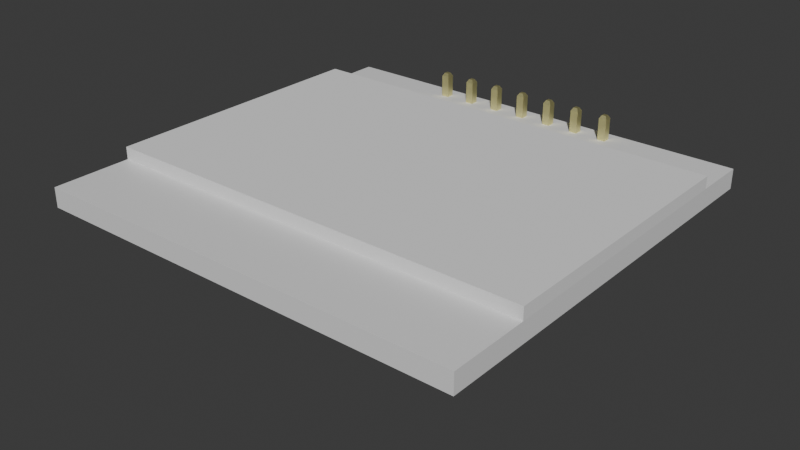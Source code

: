 # Source: Oled.blend  (saved by Blender 4.4.32; exported with 4.5.12 LTS)
import bpy
from mathutils import Matrix  # noqa: F401  (used for matrix-valued properties, if any)

bpy.ops.wm.read_factory_settings(use_empty=True)
scene = bpy.context.scene
scene.name = 'Scene'

# ---- collections
col_collection = bpy.data.collections.new('Collection'); scene.collection.children.link(col_collection)
col_collection_2 = bpy.data.collections.new('Collection 2'); scene.collection.children.link(col_collection_2)

# ---- materials (node trees are filled in below, after node groups)
mat_material = bpy.data.materials.new('Material')
mat_material.alpha_threshold = 0.0
mat_material.roughness = 0.5
mat_material.line_color = (0.0, 0.0, 0.0, 1.0)
mat_m20_9990345_color_1_004 = bpy.data.materials.new('m20-9990345_color_1.004')
mat_m20_9990345_color_1_004.diffuse_color = (0.298, 0.298, 0.298, 1.0)
mat_m20_9990345_color_1_004.roughness = 1.0
mat_gold = bpy.data.materials.new('Gold')
mat_gold.diffuse_color = (0.9714, 0.9167, 0.4554, 1.0)
mat_gold.roughness = 0.5
mat_gold.metallic = 1.0

# ---- material node trees
mat_material.use_nodes = True; mat_material.node_tree.nodes.clear()
_N = mat_material.node_tree.nodes; _L = mat_material.node_tree.links
n0 = _N.new('ShaderNodeOutputMaterial'); n0.name = 'Material Output'; n0.location = (300, 300)
n1 = _N.new('ShaderNodeBsdfPrincipled'); n1.name = 'Principled BSDF'; n1.location = (10, 300)
n1.inputs[3].default_value = 1.45
_L.new(n1.outputs[0], n0.inputs[0])
n0.is_active_output = True
mat_m20_9990345_color_1_004.use_nodes = True; mat_m20_9990345_color_1_004.node_tree.nodes.clear()
_N = mat_m20_9990345_color_1_004.node_tree.nodes; _L = mat_m20_9990345_color_1_004.node_tree.links
n0 = _N.new('ShaderNodeBsdfPrincipled'); n0.name = 'Principled BSDF'; n0.location = (0, 300)
n0.inputs[0].default_value = (0.298, 0.298, 0.298, 1.0)
n0.inputs[2].default_value = 1.0
n0.inputs[13].default_value = 0.298
n0.inputs[27].default_value = (0.0, 0.0, 0.0, 1.0)
n0.inputs[28].default_value = 1.0
n1 = _N.new('ShaderNodeOutputMaterial'); n1.name = 'Material Output'; n1.location = (280, 300)
_L.new(n0.outputs[0], n1.inputs[0])
n1.is_active_output = True
mat_gold.use_nodes = True; mat_gold.node_tree.nodes.clear()
_N = mat_gold.node_tree.nodes; _L = mat_gold.node_tree.links
n0 = _N.new('ShaderNodeBsdfPrincipled'); n0.name = 'Principled BSDF'; n0.location = (0, 300)
n0.inputs[0].default_value = (0.9714, 0.9167, 0.4554, 1.0)
n0.inputs[1].default_value = 1.0
n0.inputs[27].default_value = (0.0, 0.0, 0.0, 1.0)
n0.inputs[28].default_value = 1.0
n1 = _N.new('ShaderNodeOutputMaterial'); n1.name = 'Material Output'; n1.location = (280, 300)
_L.new(n0.outputs[0], n1.inputs[0])
n1.is_active_output = True

# ---- world
world_world = bpy.data.worlds.new('World'); scene.world = world_world
world_world.use_nodes = True; world_world.node_tree.nodes.clear()
_N = world_world.node_tree.nodes; _L = world_world.node_tree.links
n0 = _N.new('ShaderNodeOutputWorld'); n0.name = 'World Output'; n0.location = (300, 300)
n1 = _N.new('ShaderNodeBackground'); n1.name = 'Background'; n1.location = (10, 300)
n1.inputs[0].default_value = (0.05088, 0.05088, 0.05088, 1.0)
_L.new(n1.outputs[0], n0.inputs[0])
n0.is_active_output = True
world_world.color = (0.05088, 0.05088, 0.05088)
world_world.sun_shadow_jitter_overblur = 0.0

# ---- meshes
me_cube = bpy.data.meshes.new('Cube')
me_cube.from_pydata([(1.0, 1.0, 1.0), (1.0, 1.0, -1.0), (1.0, -1.0, 1.0), (1.0, -1.0, -1.0), (-1.0, 1.0, 1.0), (-1.0, 1.0, -1.0), (-1.0, -1.0, 1.0), (-1.0, -1.0, -1.0)], [], [(0, 4, 6, 2), (3, 2, 6, 7), (7, 6, 4, 5), (5, 1, 3, 7), (1, 0, 2, 3), (5, 4, 0, 1)])
_uv = me_cube.uv_layers.new(name='UVMap')
_uv.uv.foreach_set('vector', [0.625, 0.5, 0.875, 0.5, 0.875, 0.75, 0.625, 0.75, 0.375, 0.75, 0.625, 0.75, 0.625, 1.0, 0.375, 1.0, 0.375, 0.0, 0.625, 0.0, 0.625, 0.25, 0.375, 0.25, 0.125, 0.5, 0.375, 0.5, 0.375, 0.75, 0.125, 0.75, 0.375, 0.5, 0.625, 0.5, 0.625, 0.75, 0.375, 0.75, 0.375, 0.25, 0.625, 0.25, 0.625, 0.5, 0.375, 0.5])
me_cube.materials.append(mat_material)
me_cube.use_mirror_vertex_groups = False
me_cube.update()
me_1xpin = bpy.data.meshes.new('1xPin')
me_1xpin.from_pydata([(-0.81, 0.0, 1.27), (-0.205, 5.58, -0.165), (-1.06, 0.0, 1.02), (-0.205, 5.58, 0.165), (-0.358, 0.0, 0.318), (0.125, 5.58, -0.165), (-1.06, 0.0, -1.02), (0.125, 5.58, 0.165), (-0.358, 0.0, -0.318), (-0.358, 5.316, 0.318), (-0.358, 5.316, -0.318), (-0.81, 0.0, -1.27), (0.73, 0.0, -1.27), (0.278, 5.316, 0.318), (0.278, 0.0, -0.318), (0.278, 5.316, -0.318), (0.98, 0.0, -1.02), (-0.358, -5.836, -0.318), (0.98, 0.0, 1.02), (0.278, -5.836, -0.318), (0.278, 0.0, 0.318), (-0.358, -5.836, 0.318), (0.73, 0.0, 1.27), (0.278, -5.836, 0.318), (-1.31, 0.25, 0.77), (0.125, -6.1, 0.165), (-1.31, 0.25, -0.77), (0.125, -6.1, -0.165), (-0.205, -6.1, 0.165), (-1.31, 1.69, -0.77), (-0.81, 1.94, -1.27), (-0.205, -6.1, -0.165), (-1.06, 1.94, -1.02), (0.73, 1.94, -1.27), (0.73, 1.94, -0.77), (-0.81, 1.94, 1.27), (-0.81, 1.94, 0.77), (0.73, 1.94, 1.27), (0.73, 1.94, 0.77), (-0.81, 1.94, -0.77), (-1.06, 1.94, 1.02), (-0.358, 1.94, -0.318), (0.278, 1.94, -0.318), (0.278, 1.94, 0.318), (-0.358, 1.94, 0.318), (0.98, 1.94, 1.02), (0.98, 1.94, -1.02), (-1.31, 1.69, 0.77), (1.23, 1.69, -0.77), (1.23, 0.25, -0.77), (1.23, 0.25, 0.77), (1.23, 1.69, 0.77), (-0.358, 0.0, 0.01483), (-0.02517, 0.0, -0.318), (0.278, 0.0, 0.01483), (-0.02517, 0.0, 0.318), (0.08547, 1.94, -0.318), (0.278, 1.94, 0.1255), (0.08547, 1.94, 0.318), (-0.358, 1.94, 0.1255)], [], [(0, 2, 4), (4, 2, 6), (6, 8, 52, 4), (8, 6, 11), (8, 11, 12), (8, 12, 14, 53), (16, 14, 12), (18, 14, 16), (18, 20, 54, 14), (22, 20, 18), (22, 4, 55, 20), (22, 0, 4), (24, 26, 2), (2, 26, 6), (6, 26, 11), (11, 26, 29), (11, 29, 30), (30, 29, 32), (33, 12, 30), (30, 12, 11), (37, 35, 22), (22, 35, 0), (30, 32, 39), (39, 32, 40), (39, 40, 36), (36, 40, 35), (42, 34, 41, 56), (57, 43, 34, 42), (38, 34, 43), (58, 44, 38, 43), (38, 44, 36), (59, 41, 36, 44), (41, 39, 36), (41, 34, 39), (37, 45, 38), (38, 45, 46), (38, 46, 34), (34, 46, 33), (29, 47, 32), (32, 47, 40), (24, 47, 29, 26), (40, 47, 35), (35, 47, 24), (35, 24, 0), (0, 24, 2), (46, 48, 33), (33, 48, 49), (33, 49, 12), (12, 49, 16), (18, 16, 50), (50, 16, 49), (45, 37, 51), (51, 37, 22), (51, 22, 50), (50, 22, 18), (51, 48, 45), (45, 48, 46), (48, 51, 49), (49, 51, 50), (36, 35, 37, 38), (34, 33, 30, 39), (1, 3, 5), (5, 3, 7), (3, 1, 9), (9, 1, 10), (7, 3, 13), (13, 3, 9), (5, 7, 15), (15, 7, 13), (1, 5, 10), (10, 5, 15), (8, 53, 17), (10, 15, 56, 41), (42, 56, 15), (19, 17, 53, 14), (9, 10, 41, 59), (52, 8, 17), (59, 44, 9), (17, 21, 4, 52), (4, 21, 55), (58, 13, 9, 44), (43, 13, 58), (55, 21, 23, 20), (42, 15, 13, 57), (54, 19, 14), (57, 13, 43), (23, 19, 54, 20), (25, 27, 23), (23, 27, 19), (28, 31, 25), (25, 31, 27), (31, 28, 17), (17, 28, 21), (27, 31, 19), (19, 31, 17), (28, 25, 21), (21, 25, 23)])
me_1xpin.polygons.foreach_set('use_smooth', [True] * 97)
me_1xpin.polygons.foreach_set('material_index', [0, 0, 0, 0, 0, 0, 0, 0, 0, 0, 0, 0, 0, 0, 0, 0, 0, 0, 0, 0, 0, 0, 0, 0, 0, 0, 0, 0, 0, 0, 0, 0, 0, 0, 0, 0, 0, 0, 0, 0, 0, 0, 0, 0, 0, 0, 0, 0, 0, 0, 0, 0, 0, 0, 0, 0, 0, 0, 0, 0, 0, 1, 1, 1, 1, 1, 1, 1, 1, 1, 1, 1, 1, 1, 1, 1, 1, 1, 1, 1, 1, 1, 1, 1, 1, 1, 1, 1, 1, 1, 1, 1, 1, 1, 1, 1, 1])
_k = set([(0, 2), (0, 22), (0, 35), (1, 3), (1, 5), (1, 10), (2, 6), (2, 24), (3, 7), (3, 9), (4, 21), (4, 52), (4, 55), (5, 7), (5, 15), (6, 11), (6, 26), (7, 13), (8, 17), (8, 52), (8, 53), (9, 10), (9, 13), (9, 44), (10, 15), (10, 41), (11, 12), (11, 30), (12, 16), (12, 33), (13, 15), (13, 43), (14, 19), (14, 53), (14, 54), (15, 42), (16, 18), (16, 49), (17, 19), (17, 21), (17, 31), (18, 22), (18, 50), (19, 23), (19, 27), (20, 23), (20, 54), (20, 55), (21, 23), (21, 28), (22, 37), (23, 25), (24, 26), (24, 47), (25, 27), (25, 28), (26, 29), (27, 31), (28, 31), (29, 32), (29, 47), (30, 32), (30, 33), (32, 40), (33, 46), (35, 37), (35, 40), (37, 45), (40, 47), (41, 56), (41, 59), (42, 56), (42, 57), (43, 57), (43, 58), (44, 58), (44, 59), (45, 46), (45, 51), (46, 48), (48, 49), (48, 51), (49, 50), (50, 51)])
me_1xpin.attributes.new('sharp_edge', 'BOOLEAN', 'EDGE').data.foreach_set('value', [ (min(e.vertices), max(e.vertices)) in _k for e in me_1xpin.edges])
me_1xpin.materials.append(mat_m20_9990345_color_1_004)
me_1xpin.materials.append(mat_gold)
me_1xpin.update()
me_1xpin.normals_split_custom_set([tuple(v) for v in zip(*[iter([0.0, -1.0, 0.0, 0.0, -1.0, 0.0, 0.0, -1.0, 0.0, 0.0, -1.0, 0.0, 0.0, -1.0, 0.0, 0.0, -1.0, 0.0, 0.0, -1.0, 0.0, 0.0, -1.0, 0.0, 0.0, -1.0, 0.0, 0.0, -1.0, 0.0, 0.0, -1.0, 0.0, 0.0, -1.0, 0.0, 0.0, -1.0, 0.0, 0.0, -1.0, 0.0, 0.0, -1.0, 0.0, 0.0, -1.0, 0.0, 0.0, -1.0, 0.0, 0.0, -1.0, 0.0, 0.0, -1.0, 0.0, 0.0, -1.0, 0.0, 0.0, -1.0, 0.0, 0.0, -1.0, 0.0, 0.0, -1.0, 0.0, 0.0, -1.0, 0.0, 0.0, -1.0, 0.0, 0.0, -1.0, 0.0, 0.0, -1.0, 0.0, 0.0, -1.0, 0.0, 0.0, -1.0, 0.0, 0.0, -1.0, 0.0, 0.0, -1.0, 0.0, 0.0, -1.0, 0.0, 0.0, -1.0, 0.0, 0.0, -1.0, 0.0, 0.0, -1.0, 0.0, 0.0, -1.0, 0.0, 0.0, -1.0, 0.0, 0.0, -1.0, 0.0, 0.0, -1.0, 0.0, 0.0, -1.0, 0.0, -0.7071, -0.7071, 0.0, -0.7071, -0.7071, 0.0, -0.7071, -0.7071, 0.0, -0.7071, -0.7071, 0.0, -0.7071, -0.7071, 0.0, -0.7071, -0.7071, 0.0, -0.7071, 0.0, -0.7071, -0.7071, 0.0, -0.7071, -0.7071, 0.0, -0.7071, -0.7071, 0.0, -0.7071, -0.7071, 0.0, -0.7071, -0.7071, 0.0, -0.7071, -0.7071, 0.0, -0.7071, -0.7071, 0.0, -0.7071, -0.7071, 0.0, -0.7071, -0.7071, 0.0, -0.7071, -0.7071, 0.0, -0.7071, -0.7071, 0.0, -0.7071, 0.0, 0.0, -1.0, 0.0, 0.0, -1.0, 0.0, 0.0, -1.0, 0.0, 0.0, -1.0, 0.0, 0.0, -1.0, 0.0, 0.0, -1.0, 0.0, 0.0, 1.0, 0.0, 0.0, 1.0, 0.0, 0.0, 1.0, 0.0, 0.0, 1.0, 0.0, 0.0, 1.0, 0.0, 0.0, 1.0, 0.0, 1.0, 0.0, 0.0, 1.0, 0.0, 0.0, 1.0, 0.0, 0.0, 1.0, 0.0, 0.0, 1.0, 0.0, 0.0, 1.0, 0.0, 0.0, 1.0, 0.0, 0.0, 1.0, 0.0, 0.0, 1.0, 2.141e-08, 0.0, 1.0, 2.141e-08, 0.0, 1.0, 0.0, 0.0, 1.0, 0.0, 0.0, 1.0, 0.0, 0.0, 1.0, 0.0, 0.0, 1.0, 0.0, 0.0, 1.0, 0.0, 0.0, 1.0, 0.0, 0.0, 1.0, -4.147e-07, 0.0, 1.0, 0.0, 0.0, 1.0, 0.0, 0.0, 1.0, -4.096e-08, 0.0, 1.0, 0.0, 0.0, 1.0, -4.147e-07, 0.0, 1.0, -8.294e-07, 0.0, 1.0, 2.029e-09, 0.0, 1.0, -4.096e-08, 0.0, 1.0, -4.147e-07, 0.0, 1.0, -4.096e-08, 0.0, 1.0, 2.029e-09, 0.0, 1.0, 2.141e-08, 0.0, 1.0, 0.0, 0.0, 1.0, 0.0, 0.0, 1.0, 2.141e-08, 0.0, 1.0, 2.029e-09, 0.0, 1.0, 0.0, 0.0, 1.0, 0.0, 0.0, 1.0, 2.141e-08, 0.0, 1.0, 0.0, 0.0, 1.0, 0.0, 0.0, 1.0, 0.0, 0.0, 1.0, 0.0, 0.0, 1.0, 0.0, 0.0, 1.0, -4.096e-08, 0.0, 1.0, -4.096e-08, 0.0, 1.0, 0.0, 0.0, 1.0, 0.0, 0.0, 1.0, -4.096e-08, 0.0, 1.0, 0.0, 0.0, 1.0, 0.0, 0.0, 1.0, 0.0, 0.0, 1.0, 0.0, 0.0, 1.0, 0.0, -0.7071, 0.7071, 0.0, -0.7071, 0.7071, 0.0, -0.7071, 0.7071, 0.0, -0.7071, 0.7071, 0.0, -0.7071, 0.7071, 0.0, -0.7071, 0.7071, 0.0, -1.0, 0.0, 0.0, -1.0, 0.0, 0.0, -1.0, 0.0, 0.0, -1.0, 0.0, 0.0, -0.7071, 0.0, 0.7071, -0.7071, 0.0, 0.7071, -0.7071, 0.0, 0.7071, -0.7071, 0.0, 0.7071, -0.7071, 0.0, 0.7071, -0.7071, 0.0, 0.7071, -0.7071, 0.0, 0.7071, -0.7071, 0.0, 0.7071, -0.7071, 0.0, 0.7071, -0.7071, 0.0, 0.7071, -0.7071, 0.0, 0.7071, -0.7071, 0.0, 0.7071, 0.7071, 0.0, -0.7071, 0.7071, 0.0, -0.7071, 0.7071, 0.0, -0.7071, 0.7071, 0.0, -0.7071, 0.7071, 0.0, -0.7071, 0.7071, 0.0, -0.7071, 0.7071, 0.0, -0.7071, 0.7071, 0.0, -0.7071, 0.7071, 0.0, -0.7071, 0.7071, 0.0, -0.7071, 0.7071, 0.0, -0.7071, 0.7071, 0.0, -0.7071, 0.7071, -0.7071, 0.0, 0.7071, -0.7071, 0.0, 0.7071, -0.7071, 0.0, 0.7071, -0.7071, 0.0, 0.7071, -0.7071, 0.0, 0.7071, -0.7071, 0.0, 0.7071, 0.0, 0.7071, 0.7071, 0.0, 0.7071, 0.7071, 0.0, 0.7071, 0.7071, 0.0, 0.7071, 0.7071, 0.0, 0.7071, 0.7071, 0.0, 0.7071, 0.7071, 0.0, 0.7071, 0.7071, 0.0, 0.7071, 0.7071, 0.0, 0.7071, 0.7071, 0.0, 0.7071, 0.7071, 0.0, 0.7071, 0.7071, 0.0, 0.7071, 0.7071, 0.7071, 0.0, 0.7071, 0.7071, 0.0, 0.7071, 0.7071, 0.0, 0.7071, 0.7071, 0.0, 0.7071, 0.7071, 0.0, 0.7071, 0.7071, 0.0, 1.0, 0.0, 0.0, 1.0, 0.0, 0.0, 1.0, 0.0, 0.0, 1.0, 0.0, 0.0, 1.0, 0.0, 0.0, 1.0, 0.0, 0.0, 0.0, 1.0, 2.141e-08, 0.0, 1.0, 0.0, 0.0, 1.0, 0.0, 0.0, 1.0, -4.096e-08, 0.0, 1.0, 0.0, 0.0, 1.0, 0.0, 0.0, 1.0, 0.0, 0.0, 1.0, 0.0, 0.0, 1.0, 0.0, 0.0, 1.0, 0.0, 0.0, 1.0, 0.0, 0.0, 1.0, 0.0, 0.0, 1.0, 0.0, 0.0, 1.0, 0.0, -0.8652, 0.5014, 0.0, -0.8652, 0.5014, 0.0, -0.8652, 0.5014, 0.0, -0.8652, 0.5014, 0.0, -0.8652, 0.5014, 0.0, -0.8652, 0.5014, 0.0, 0.0, 0.5014, 0.8652, 0.0, 0.5014, 0.8652, 0.0, 0.5014, 0.8652, 0.0, 0.5014, 0.8652, 0.0, 0.5014, 0.8652, 0.0, 0.5014, 0.8652, 0.8652, 0.5014, 0.0, 0.8652, 0.5014, 0.0, 0.8652, 0.5014, 0.0, 0.8652, 0.5014, 0.0, 0.8652, 0.5014, 0.0, 0.8652, 0.5014, 0.0, 0.0, 0.5014, -0.8652, 0.0, 0.5014, -0.8652, 0.0, 0.5014, -0.8652, 0.0, 0.5014, -0.8652, 0.0, 0.5014, -0.8652, 0.0, 0.5014, -0.8652, 0.0, 0.0, -1.0, 0.0, 0.0, -1.0, 0.0, 0.0, -1.0, 0.0, 0.0, -1.0, 0.0, 0.0, -1.0, 0.0, 0.0, -1.0, 0.0, 0.0, -1.0, 0.0, 0.0, -1.0, 0.0, 0.0, -1.0, 0.0, 0.0, -1.0, 0.0, 0.0, -1.0, 0.0, 0.0, -1.0, 0.0, 0.0, -1.0, 0.0, 0.0, -1.0, -1.0, 0.0, 0.0, -1.0, 0.0, 0.0, -1.0, 0.0, 0.0, -1.0, 0.0, 0.0, -1.0, 1.724e-07, 0.0, -1.0, 1.764e-07, 0.0, -1.0, 1.688e-07, 0.0, -1.0, 0.0, 0.0, -1.0, 0.0, 0.0, -1.0, 0.0, 0.0, -1.0, 1.688e-07, 0.0, -1.0, 1.686e-07, 0.0, -1.0, 1.686e-07, 0.0, -1.0, 1.724e-07, 0.0, 0.0, 0.0, 1.0, 0.0, 0.0, 1.0, 0.0, 0.0, 1.0, 0.0, 0.0, 1.0, 0.0, 0.0, 1.0, 0.0, 0.0, 1.0, 0.0, 0.0, 1.0, 0.0, 0.0, 1.0, 0.0, 0.0, 1.0, 0.0, 0.0, 1.0, 0.0, 0.0, 1.0, 0.0, 0.0, 1.0, 0.0, 0.0, 1.0, 0.0, 0.0, 1.0, 1.0, -2.985e-07, 0.0, 1.0, -2.985e-07, 0.0, 1.0, -2.989e-07, 0.0, 1.0, -3.038e-07, 0.0, 1.0, -1.409e-09, 0.0, 1.0, -2.62e-09, 0.0, 1.0, 0.0, 0.0, 1.0, -3.038e-07, 0.0, 1.0, -2.989e-07, 0.0, 1.0, -3.095e-07, 0.0, 1.0, -2.719e-09, 0.0, 1.0, -2.62e-09, 0.0, 1.0, -1.409e-09, 0.0, 1.0, -2.719e-09, 0.0, 0.8652, -0.5014, 0.0, 0.8652, -0.5014, 0.0, 0.8652, -0.5014, 0.0, 0.8652, -0.5014, 0.0, 0.8652, -0.5014, 0.0, 0.8652, -0.5014, 0.0, 0.0, -1.0, 0.0, 0.0, -1.0, 0.0, 0.0, -1.0, 0.0, 0.0, -1.0, 0.0, 0.0, -1.0, 0.0, 0.0, -1.0, 0.0, -0.8652, -0.5014, 0.0, -0.8652, -0.5014, 0.0, -0.8652, -0.5014, 0.0, -0.8652, -0.5014, 0.0, -0.8652, -0.5014, 0.0, -0.8652, -0.5014, 0.0, 0.0, -0.5014, -0.8652, 0.0, -0.5014, -0.8652, 0.0, -0.5014, -0.8652, 0.0, -0.5014, -0.8652, 0.0, -0.5014, -0.8652, 0.0, -0.5014, -0.8652, 0.0, -0.5014, 0.8652, 0.0, -0.5014, 0.8652, 0.0, -0.5014, 0.8652, 0.0, -0.5014, 0.8652, 0.0, -0.5014, 0.8652, 0.0, -0.5014, 0.8652])] * 3)])
me_cube_001 = bpy.data.meshes.new('Cube.001')
me_cube_001.from_pydata([(-0.001, -0.001, -0.001), (-0.001, -0.001, 0.001), (-0.001, 0.001, -0.001), (-0.001, 0.001, 0.001), (0.001, -0.001, -0.001), (0.001, -0.001, 0.001), (0.001, 0.001, -0.001), (0.001, 0.001, 0.001)], [], [(0, 1, 3, 2), (2, 3, 7, 6), (6, 7, 5, 4), (4, 5, 1, 0), (2, 6, 4, 0), (7, 3, 1, 5)])
_uv = me_cube_001.uv_layers.new(name='UVMap')
_uv.uv.foreach_set('vector', [0.375, 0.0, 0.625, 0.0, 0.625, 0.25, 0.375, 0.25, 0.375, 0.25, 0.625, 0.25, 0.625, 0.5, 0.375, 0.5, 0.375, 0.5, 0.625, 0.5, 0.625, 0.75, 0.375, 0.75, 0.375, 0.75, 0.625, 0.75, 0.625, 1.0, 0.375, 1.0, 0.125, 0.5, 0.375, 0.5, 0.375, 0.75, 0.125, 0.75, 0.625, 0.5, 0.875, 0.5, 0.875, 0.75, 0.625, 0.75])
me_cube_001.update()

# ---- objects
ob_cube = bpy.data.objects.new('Cube', me_cube)
ob_1xpin = bpy.data.objects.new('1xPin', me_1xpin)
ob_empty = bpy.data.objects.new('Empty', None)
ob_cube_001 = bpy.data.objects.new('Cube.001', me_cube_001)

# ---- transforms, parenting, visibility, modifiers, constraints
ob_cube.location = (0.0, 0.0, 0.0)
ob_cube.scale = (17.75, 16.85, 0.8)
ob_cube.lock_rotations_4d = False
ob_cube.empty_display_type = 'ARROWS'
ob_cube.lineart.crease_threshold = 0.0
ob_1xpin.location = (-7.681, 15.59, -2.75)
ob_1xpin.rotation_euler = (1.571, -0.0, 0.0)
_m = ob_1xpin.modifiers.new('Array', 'ARRAY')
_m.count = 7
ob_empty.location = (0.0, 0.0, 7.75)
ob_empty.scale = (7.11, 7.31, 1.0)
ob_empty.empty_display_type = 'IMAGE'
ob_empty.empty_display_size = 5.0
ob_empty.use_empty_image_alpha = True
ob_empty.color = (1.0, 1.0, 1.0, 0.5556)
ob_cube_001.location = (0.0, 0.9601, 1.3)
ob_cube_001.scale = (1.775e+04, 1.14e+04, 500.0)

# ---- collection membership
col_collection.objects.link(ob_cube)
col_collection_2.objects.link(ob_1xpin)
col_collection_2.objects.link(ob_empty)
col_collection_2.objects.link(ob_cube_001)

# ---- scene / render settings (as saved in the file)
scene.frame_start = 1; scene.frame_end = 250; scene.frame_set(1)
scene.render.engine = 'BLENDER_EEVEE_NEXT'
scene.unit_settings.scale_length = 0.001
bpy.context.view_layer.update()

# ---- added for rendering (the .blend has no active camera and no usable light): camera, sun
cam_auto = bpy.data.cameras.new('AutoCamera')
cam_auto.lens = 50.0
cam_auto.sensor_width = 36.0
cam_auto.clip_end = 1000.0
ob_auto_camera = bpy.data.objects.new('AutoCamera', cam_auto)
scene.collection.objects.link(ob_auto_camera)
ob_auto_camera.location = (46.564, -55.8733, 34.2412)
ob_auto_camera.rotation_euler = (1.09748, -7.21219e-08, 0.694738)
scene.camera = ob_auto_camera
light_auto_sun = bpy.data.lights.new('AutoSun', 'SUN')
light_auto_sun.energy = 3.0
light_auto_sun.angle = 0.0523599
ob_auto_sun = bpy.data.objects.new('AutoSun', light_auto_sun)
scene.collection.objects.link(ob_auto_sun)
ob_auto_sun.rotation_euler = (0.872665, 0.174533, 0.523599)
bpy.context.view_layer.update()
